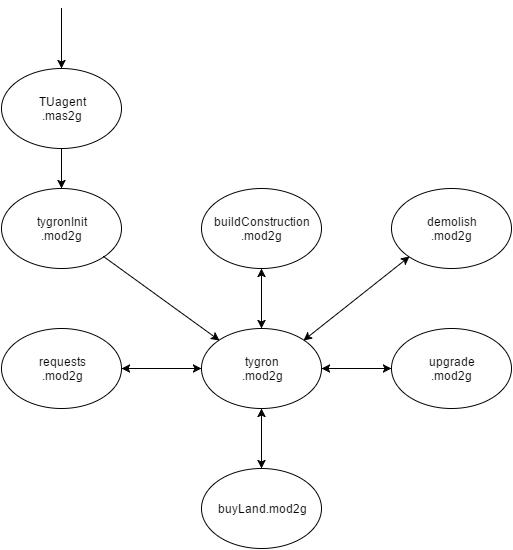

The diagram above was exported from draw.io. Its source (the exported page's mxGraphModel, read from the mxfile embedded in the PNG):
<mxGraphModel dx="880" dy="468" grid="1" gridSize="10" guides="1" tooltips="1" connect="1" arrows="1" fold="1" page="1" pageScale="1" pageWidth="826" pageHeight="1169" background="#ffffff" math="0" shadow="0">
  <root>
    <mxCell id="0" />
    <mxCell id="1" parent="0" />
    <mxCell id="2" value="tygron&lt;div&gt;.mod2g&lt;/div&gt;" style="ellipse;whiteSpace=wrap;html=1;" vertex="1" parent="1">
      <mxGeometry x="210" y="400" width="120" height="80" as="geometry" />
    </mxCell>
    <mxCell id="3" value="buildConstruction&lt;div&gt;.mod&lt;span style=&quot;line-height: 1.2&quot;&gt;2g&lt;/span&gt;&lt;/div&gt;" style="ellipse;whiteSpace=wrap;html=1;" vertex="1" parent="1">
      <mxGeometry x="210" y="260" width="120" height="80" as="geometry" />
    </mxCell>
    <mxCell id="5" value="tygronInit&lt;div&gt;&lt;div&gt;.mod2g&lt;/div&gt;&lt;/div&gt;" style="ellipse;whiteSpace=wrap;html=1;" vertex="1" parent="1">
      <mxGeometry x="10" y="260" width="120" height="80" as="geometry" />
    </mxCell>
    <mxCell id="6" value="" style="endArrow=classic;html=1;entryX=0.5;entryY=0;exitX=0.5;exitY=1;" edge="1" parent="1" source="21" target="5">
      <mxGeometry width="50" height="50" relative="1" as="geometry">
        <mxPoint x="70" y="230" as="sourcePoint" />
        <mxPoint x="-180" y="130" as="targetPoint" />
      </mxGeometry>
    </mxCell>
    <mxCell id="7" value="" style="endArrow=classic;html=1;entryX=0;entryY=0;exitX=1;exitY=1;" edge="1" parent="1" source="5" target="2">
      <mxGeometry width="50" height="50" relative="1" as="geometry">
        <mxPoint x="-130" y="280" as="sourcePoint" />
        <mxPoint x="-80" y="230" as="targetPoint" />
      </mxGeometry>
    </mxCell>
    <mxCell id="9" value="demolish&lt;div&gt;.mod2g&lt;/div&gt;" style="ellipse;whiteSpace=wrap;html=1;" vertex="1" parent="1">
      <mxGeometry x="400" y="260" width="120" height="80" as="geometry" />
    </mxCell>
    <mxCell id="12" value="" style="endArrow=classic;startArrow=classic;html=1;entryX=0.5;entryY=1;exitX=0.5;exitY=0;" edge="1" parent="1" source="2" target="3">
      <mxGeometry width="50" height="50" relative="1" as="geometry">
        <mxPoint x="-130" y="280" as="sourcePoint" />
        <mxPoint x="-80" y="230" as="targetPoint" />
      </mxGeometry>
    </mxCell>
    <mxCell id="13" value="" style="endArrow=classic;startArrow=classic;html=1;entryX=0;entryY=1;exitX=1;exitY=0;" edge="1" parent="1" source="2" target="9">
      <mxGeometry width="50" height="50" relative="1" as="geometry">
        <mxPoint x="-130" y="280" as="sourcePoint" />
        <mxPoint x="-80" y="230" as="targetPoint" />
      </mxGeometry>
    </mxCell>
    <mxCell id="14" value="upgrade&lt;div&gt;.mod2g&lt;/div&gt;" style="ellipse;whiteSpace=wrap;html=1;" vertex="1" parent="1">
      <mxGeometry x="400" y="400" width="120" height="80" as="geometry" />
    </mxCell>
    <mxCell id="15" value="&lt;div&gt;buyLand&lt;span style=&quot;line-height: 1.2&quot;&gt;.mod2g&lt;/span&gt;&lt;/div&gt;" style="ellipse;whiteSpace=wrap;html=1;" vertex="1" parent="1">
      <mxGeometry x="210" y="540" width="120" height="80" as="geometry" />
    </mxCell>
    <mxCell id="16" value="r&lt;span style=&quot;line-height: 1.2&quot;&gt;equests&lt;/span&gt;&lt;div&gt;&lt;div&gt;.mod2g&lt;/div&gt;&lt;/div&gt;" style="ellipse;whiteSpace=wrap;html=1;" vertex="1" parent="1">
      <mxGeometry x="10" y="400" width="120" height="80" as="geometry" />
    </mxCell>
    <mxCell id="17" value="" style="endArrow=classic;startArrow=classic;html=1;entryX=0;entryY=0.5;exitX=1;exitY=0.5;" edge="1" parent="1" source="16" target="2">
      <mxGeometry width="50" height="50" relative="1" as="geometry">
        <mxPoint x="-130" y="280" as="sourcePoint" />
        <mxPoint x="-80" y="230" as="targetPoint" />
      </mxGeometry>
    </mxCell>
    <mxCell id="18" value="" style="endArrow=classic;startArrow=classic;html=1;entryX=0.5;entryY=1;exitX=0.5;exitY=0;" edge="1" parent="1" source="15" target="2">
      <mxGeometry width="50" height="50" relative="1" as="geometry">
        <mxPoint x="-130" y="280" as="sourcePoint" />
        <mxPoint x="270" y="490" as="targetPoint" />
      </mxGeometry>
    </mxCell>
    <mxCell id="20" value="" style="endArrow=classic;startArrow=classic;html=1;entryX=0;entryY=0.5;exitX=1;exitY=0.5;" edge="1" parent="1" source="2" target="14">
      <mxGeometry width="50" height="50" relative="1" as="geometry">
        <mxPoint x="-130" y="280" as="sourcePoint" />
        <mxPoint x="400" y="450" as="targetPoint" />
      </mxGeometry>
    </mxCell>
    <mxCell id="21" value="TUagent&lt;div&gt;.mas2g&lt;/div&gt;" style="ellipse;whiteSpace=wrap;html=1;" vertex="1" parent="1">
      <mxGeometry x="10" y="140" width="120" height="80" as="geometry" />
    </mxCell>
    <mxCell id="22" value="" style="endArrow=classic;html=1;entryX=0.5;entryY=0;" edge="1" parent="1" target="21">
      <mxGeometry width="50" height="50" relative="1" as="geometry">
        <mxPoint x="70" y="80" as="sourcePoint" />
        <mxPoint x="-180" y="90" as="targetPoint" />
      </mxGeometry>
    </mxCell>
  </root>
</mxGraphModel>